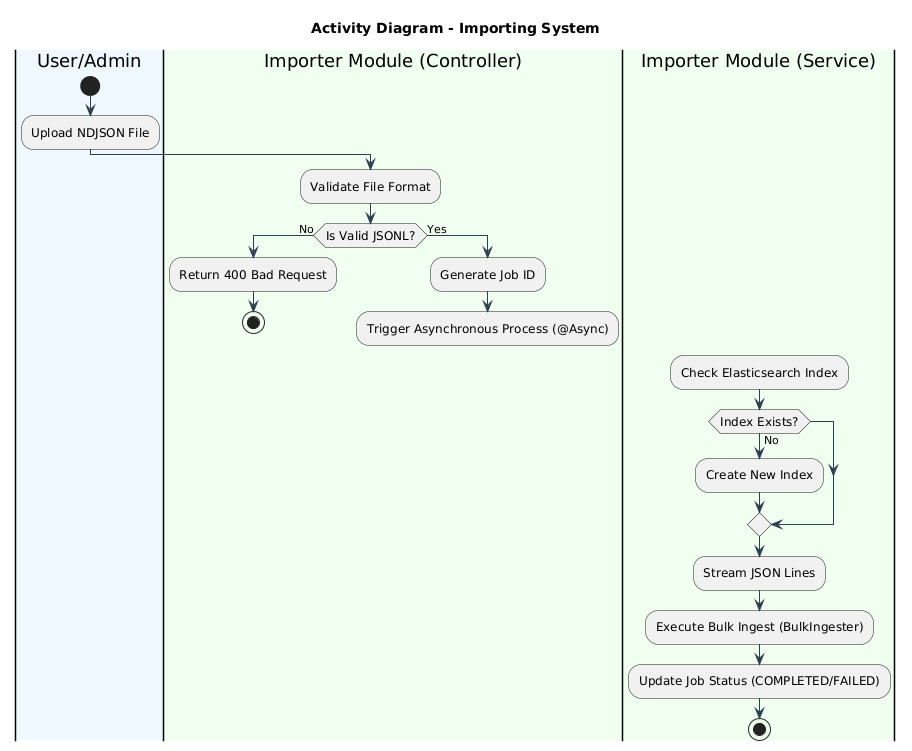

The diagram above was rendered by PlantUML. Its source (embedded in the PNG):
@startuml
skinparam ActivityFontSize 12
skinparam ActivityDiamondFontSize 12
skinparam ArrowColor #2C3E50

title Activity Diagram - Importing System 


|#AliceBlue|User/Admin|
start
:Upload NDJSON File;

|#HoneyDew|Importer Module (Controller)|
:Validate File Format;
if (Is Valid JSONL?) then (No)
  :Return 400 Bad Request;
  stop
else (Yes)
  :Generate Job ID;
  :Trigger Asynchronous Process (@Async);
  detach
endif

|#HoneyDew|Importer Module (Service)|
:Check Elasticsearch Index;
if (Index Exists?) then (No)
  :Create New Index;
endif
:Stream JSON Lines;
:Execute Bulk Ingest (BulkIngester);
:Update Job Status (COMPLETED/FAILED);
stop
@enduml